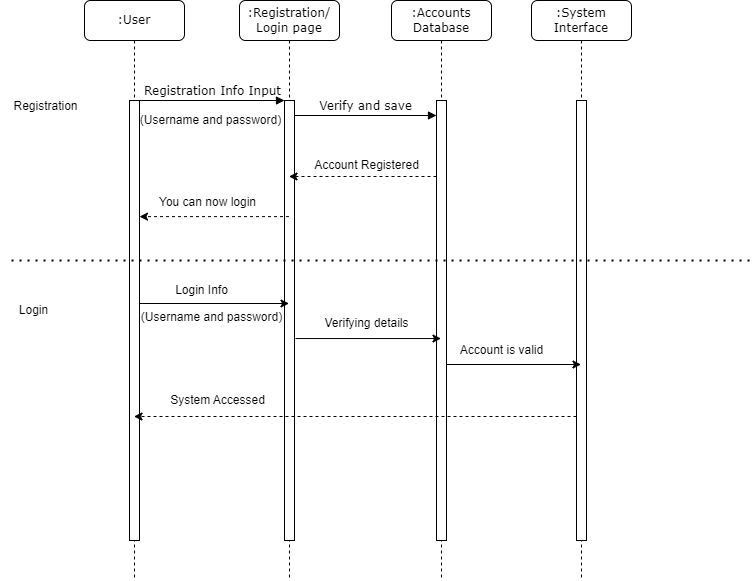

The diagram above was exported from draw.io. Its source (the exported page's mxGraphModel, read from the mxfile embedded in the PNG):
<mxGraphModel dx="880" dy="465" grid="1" gridSize="10" guides="1" tooltips="1" connect="1" arrows="1" fold="1" page="1" pageScale="1" pageWidth="1100" pageHeight="850" background="none" math="0" shadow="0">
  <root>
    <mxCell id="0" />
    <mxCell id="1" parent="0" />
    <mxCell id="7baba1c4bc27f4b0-2" value=":Registration/ Login page" style="shape=umlLifeline;perimeter=lifelinePerimeter;whiteSpace=wrap;html=1;container=1;collapsible=0;recursiveResize=0;outlineConnect=0;rounded=1;shadow=0;comic=0;labelBackgroundColor=none;strokeWidth=1;fontFamily=Verdana;fontSize=12;align=center;" parent="1" vertex="1">
      <mxGeometry x="248" y="80" width="100" height="580" as="geometry" />
    </mxCell>
    <mxCell id="7baba1c4bc27f4b0-10" value="" style="html=1;points=[];perimeter=orthogonalPerimeter;rounded=0;shadow=0;comic=0;labelBackgroundColor=none;strokeWidth=1;fontFamily=Verdana;fontSize=12;align=center;" parent="7baba1c4bc27f4b0-2" vertex="1">
      <mxGeometry x="45" y="100" width="10" height="440" as="geometry" />
    </mxCell>
    <mxCell id="7baba1c4bc27f4b0-3" value=":Accounts Database" style="shape=umlLifeline;perimeter=lifelinePerimeter;whiteSpace=wrap;html=1;container=1;collapsible=0;recursiveResize=0;outlineConnect=0;rounded=1;shadow=0;comic=0;labelBackgroundColor=none;strokeWidth=1;fontFamily=Verdana;fontSize=12;align=center;" parent="1" vertex="1">
      <mxGeometry x="400" y="80" width="100" height="580" as="geometry" />
    </mxCell>
    <mxCell id="7baba1c4bc27f4b0-13" value="" style="html=1;points=[];perimeter=orthogonalPerimeter;rounded=0;shadow=0;comic=0;labelBackgroundColor=none;strokeWidth=1;fontFamily=Verdana;fontSize=12;align=center;" parent="7baba1c4bc27f4b0-3" vertex="1">
      <mxGeometry x="45" y="100" width="10" height="440" as="geometry" />
    </mxCell>
    <mxCell id="7baba1c4bc27f4b0-4" value=":System Interface" style="shape=umlLifeline;perimeter=lifelinePerimeter;whiteSpace=wrap;html=1;container=1;collapsible=0;recursiveResize=0;outlineConnect=0;rounded=1;shadow=0;comic=0;labelBackgroundColor=none;strokeWidth=1;fontFamily=Verdana;fontSize=12;align=center;" parent="1" vertex="1">
      <mxGeometry x="540" y="80" width="100" height="580" as="geometry" />
    </mxCell>
    <mxCell id="7baba1c4bc27f4b0-8" value=":User" style="shape=umlLifeline;perimeter=lifelinePerimeter;whiteSpace=wrap;html=1;container=1;collapsible=0;recursiveResize=0;outlineConnect=0;rounded=1;shadow=0;comic=0;labelBackgroundColor=none;strokeWidth=1;fontFamily=Verdana;fontSize=12;align=center;" parent="1" vertex="1">
      <mxGeometry x="93" y="80" width="100" height="580" as="geometry" />
    </mxCell>
    <mxCell id="7baba1c4bc27f4b0-9" value="" style="html=1;points=[];perimeter=orthogonalPerimeter;rounded=0;shadow=0;comic=0;labelBackgroundColor=none;strokeWidth=1;fontFamily=Verdana;fontSize=12;align=center;" parent="7baba1c4bc27f4b0-8" vertex="1">
      <mxGeometry x="45" y="100" width="10" height="440" as="geometry" />
    </mxCell>
    <mxCell id="7baba1c4bc27f4b0-16" value="" style="html=1;points=[];perimeter=orthogonalPerimeter;rounded=0;shadow=0;comic=0;labelBackgroundColor=none;strokeWidth=1;fontFamily=Verdana;fontSize=12;align=center;" parent="1" vertex="1">
      <mxGeometry x="585" y="180" width="10" height="440" as="geometry" />
    </mxCell>
    <mxCell id="7baba1c4bc27f4b0-11" value="Registration Info Input" style="html=1;verticalAlign=bottom;endArrow=block;entryX=0;entryY=0;labelBackgroundColor=none;fontFamily=Verdana;fontSize=12;edgeStyle=elbowEdgeStyle;elbow=vertical;" parent="1" source="7baba1c4bc27f4b0-9" target="7baba1c4bc27f4b0-10" edge="1">
      <mxGeometry relative="1" as="geometry">
        <mxPoint x="220" y="190" as="sourcePoint" />
      </mxGeometry>
    </mxCell>
    <mxCell id="7baba1c4bc27f4b0-14" value="Verify and save" style="html=1;verticalAlign=bottom;endArrow=block;entryX=0;entryY=0;labelBackgroundColor=none;fontFamily=Verdana;fontSize=12;edgeStyle=elbowEdgeStyle;elbow=vertical;" parent="1" edge="1">
      <mxGeometry relative="1" as="geometry">
        <mxPoint x="303" y="195" as="sourcePoint" />
        <mxPoint x="445" y="195.00000000000023" as="targetPoint" />
      </mxGeometry>
    </mxCell>
    <mxCell id="fV_zN8ykD9eFvh4sYkxw-1" value="(Username and password)" style="text;html=1;align=center;verticalAlign=middle;resizable=0;points=[];autosize=1;strokeColor=none;fillColor=none;" parent="1" vertex="1">
      <mxGeometry x="139" y="185" width="160" height="30" as="geometry" />
    </mxCell>
    <mxCell id="fV_zN8ykD9eFvh4sYkxw-2" value="Registration" style="text;html=1;align=center;verticalAlign=middle;resizable=0;points=[];autosize=1;strokeColor=none;fillColor=none;" parent="1" vertex="1">
      <mxGeometry x="9" y="171" width="90" height="30" as="geometry" />
    </mxCell>
    <mxCell id="fV_zN8ykD9eFvh4sYkxw-3" value="" style="endArrow=classic;html=1;rounded=0;dashed=1;" parent="1" edge="1">
      <mxGeometry width="50" height="50" relative="1" as="geometry">
        <mxPoint x="445" y="256" as="sourcePoint" />
        <mxPoint x="297.5" y="256" as="targetPoint" />
      </mxGeometry>
    </mxCell>
    <mxCell id="fV_zN8ykD9eFvh4sYkxw-4" value="Account Registered" style="text;html=1;align=center;verticalAlign=middle;resizable=0;points=[];autosize=1;strokeColor=none;fillColor=none;" parent="1" vertex="1">
      <mxGeometry x="310" y="230" width="130" height="30" as="geometry" />
    </mxCell>
    <mxCell id="fV_zN8ykD9eFvh4sYkxw-5" value="" style="endArrow=classic;html=1;rounded=0;dashed=1;entryX=1;entryY=0.373;entryDx=0;entryDy=0;entryPerimeter=0;" parent="1" edge="1">
      <mxGeometry width="50" height="50" relative="1" as="geometry">
        <mxPoint x="297.5" y="296.12" as="sourcePoint" />
        <mxPoint x="148" y="296.12" as="targetPoint" />
      </mxGeometry>
    </mxCell>
    <mxCell id="fV_zN8ykD9eFvh4sYkxw-6" value="You can now login" style="text;html=1;align=center;verticalAlign=middle;resizable=0;points=[];autosize=1;strokeColor=none;fillColor=none;" parent="1" vertex="1">
      <mxGeometry x="156" y="267" width="120" height="30" as="geometry" />
    </mxCell>
    <mxCell id="fV_zN8ykD9eFvh4sYkxw-8" value="" style="endArrow=none;dashed=1;html=1;dashPattern=1 3;strokeWidth=2;rounded=0;" parent="1" edge="1">
      <mxGeometry width="50" height="50" relative="1" as="geometry">
        <mxPoint x="20" y="340" as="sourcePoint" />
        <mxPoint x="760" y="340" as="targetPoint" />
      </mxGeometry>
    </mxCell>
    <mxCell id="fV_zN8ykD9eFvh4sYkxw-9" value="" style="endArrow=classic;html=1;rounded=0;" parent="1" edge="1">
      <mxGeometry width="50" height="50" relative="1" as="geometry">
        <mxPoint x="148" y="383" as="sourcePoint" />
        <mxPoint x="297.5" y="383" as="targetPoint" />
      </mxGeometry>
    </mxCell>
    <mxCell id="fV_zN8ykD9eFvh4sYkxw-11" value="Login Info" style="text;html=1;align=center;verticalAlign=middle;resizable=0;points=[];autosize=1;strokeColor=none;fillColor=none;" parent="1" vertex="1">
      <mxGeometry x="170" y="355" width="80" height="30" as="geometry" />
    </mxCell>
    <mxCell id="fV_zN8ykD9eFvh4sYkxw-12" value="(Username and password)" style="text;html=1;align=center;verticalAlign=middle;resizable=0;points=[];autosize=1;strokeColor=none;fillColor=none;" parent="1" vertex="1">
      <mxGeometry x="140" y="382" width="160" height="30" as="geometry" />
    </mxCell>
    <mxCell id="fV_zN8ykD9eFvh4sYkxw-13" value="" style="endArrow=classic;html=1;rounded=0;exitX=1.1;exitY=0.541;exitDx=0;exitDy=0;exitPerimeter=0;" parent="1" source="7baba1c4bc27f4b0-10" target="7baba1c4bc27f4b0-3" edge="1">
      <mxGeometry width="50" height="50" relative="1" as="geometry">
        <mxPoint x="330" y="440" as="sourcePoint" />
        <mxPoint x="380" y="390" as="targetPoint" />
      </mxGeometry>
    </mxCell>
    <mxCell id="fV_zN8ykD9eFvh4sYkxw-14" value="Verifying details" style="text;html=1;align=center;verticalAlign=middle;resizable=0;points=[];autosize=1;strokeColor=none;fillColor=none;" parent="1" vertex="1">
      <mxGeometry x="320" y="388" width="110" height="30" as="geometry" />
    </mxCell>
    <mxCell id="fV_zN8ykD9eFvh4sYkxw-15" value="" style="endArrow=classic;html=1;rounded=0;" parent="1" edge="1">
      <mxGeometry width="50" height="50" relative="1" as="geometry">
        <mxPoint x="455" y="444" as="sourcePoint" />
        <mxPoint x="589.5" y="444" as="targetPoint" />
      </mxGeometry>
    </mxCell>
    <mxCell id="fV_zN8ykD9eFvh4sYkxw-16" value="Account is valid" style="text;html=1;align=center;verticalAlign=middle;resizable=0;points=[];autosize=1;strokeColor=none;fillColor=none;" parent="1" vertex="1">
      <mxGeometry x="455" y="415" width="110" height="30" as="geometry" />
    </mxCell>
    <mxCell id="fV_zN8ykD9eFvh4sYkxw-17" value="" style="endArrow=classic;html=1;rounded=0;dashed=1;" parent="1" edge="1">
      <mxGeometry width="50" height="50" relative="1" as="geometry">
        <mxPoint x="585" y="496" as="sourcePoint" />
        <mxPoint x="142.5" y="496" as="targetPoint" />
      </mxGeometry>
    </mxCell>
    <mxCell id="fV_zN8ykD9eFvh4sYkxw-18" value="System Accessed" style="text;html=1;align=center;verticalAlign=middle;resizable=0;points=[];autosize=1;strokeColor=none;fillColor=none;" parent="1" vertex="1">
      <mxGeometry x="166" y="465" width="120" height="30" as="geometry" />
    </mxCell>
    <mxCell id="fV_zN8ykD9eFvh4sYkxw-19" value="Login" style="text;html=1;align=center;verticalAlign=middle;resizable=0;points=[];autosize=1;strokeColor=none;fillColor=none;" parent="1" vertex="1">
      <mxGeometry x="17" y="375" width="50" height="30" as="geometry" />
    </mxCell>
  </root>
</mxGraphModel>